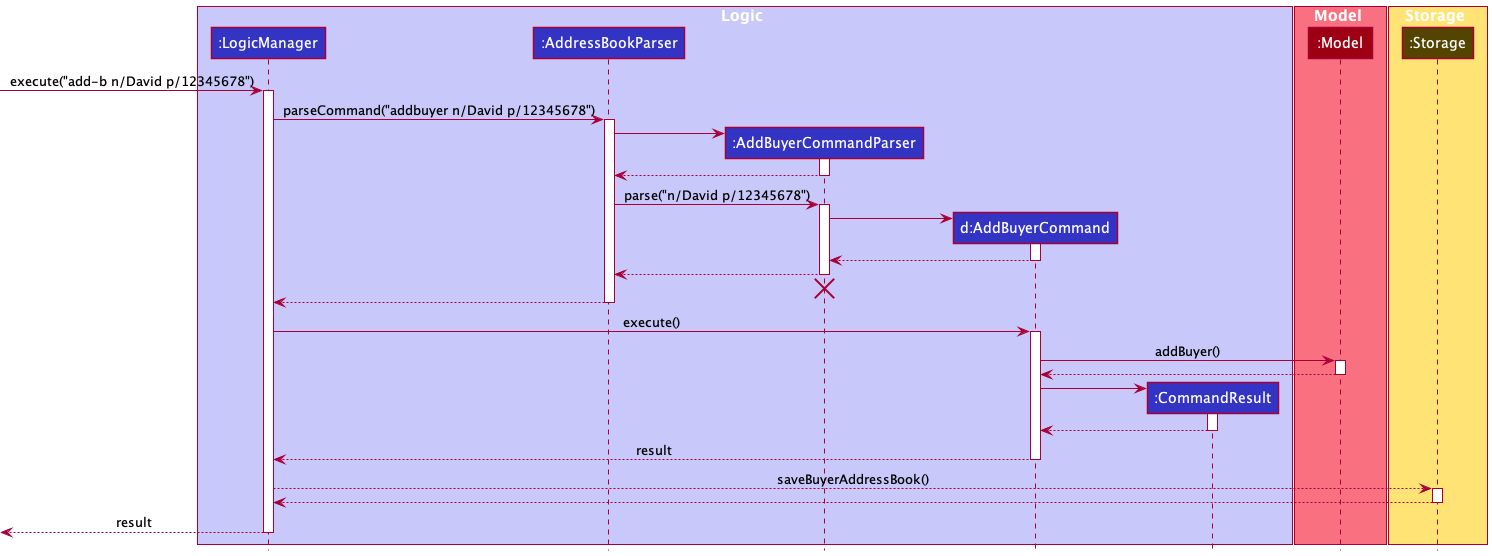

The diagram above was rendered by PlantUML. Its source (embedded in the PNG):
@startuml
'https://plantuml.com/sequence-diagram
!include style.puml


box Logic LOGIC_COLOR_T1
participant ":LogicManager" as LogicManager LOGIC_COLOR
participant ":AddressBookParser" as AddressBookParser LOGIC_COLOR
participant ":AddBuyerCommandParser" as AddBuyerCommandParser LOGIC_COLOR
participant "d:AddBuyerCommand" as AddBuyerCommand LOGIC_COLOR
participant ":CommandResult" as CommandResult LOGIC_COLOR
end box

box Model MODEL_COLOR_T1
participant ":Model" as Model MODEL_COLOR
end box

box Storage STORAGE_COLOR_T1
participant ":Storage" as Storage STORAGE_COLOR_T2

[-> LogicManager : execute("add-b n/David p/12345678")
activate LogicManager

LogicManager -> AddressBookParser : parseCommand("addbuyer n/David p/12345678")
activate AddressBookParser

create AddBuyerCommandParser
AddressBookParser -> AddBuyerCommandParser
activate AddBuyerCommandParser

AddBuyerCommandParser --> AddressBookParser
deactivate AddBuyerCommandParser

AddressBookParser -> AddBuyerCommandParser : parse("n/David p/12345678")
activate AddBuyerCommandParser

create AddBuyerCommand
AddBuyerCommandParser -> AddBuyerCommand
activate AddBuyerCommand

AddBuyerCommand --> AddBuyerCommandParser
deactivate AddBuyerCommand

AddBuyerCommandParser --> AddressBookParser
deactivate AddBuyerCommandParser
'Hidden arrow to position the destroy marker below the end of the activation bar.
AddBuyerCommandParser -[hidden]-> AddressBookParser
destroy AddBuyerCommandParser

AddressBookParser --> LogicManager
deactivate AddressBookParser

LogicManager -> AddBuyerCommand : execute()
activate AddBuyerCommand

AddBuyerCommand -> Model : addBuyer()
activate Model

Model --> AddBuyerCommand
deactivate Model



create CommandResult
AddBuyerCommand -> CommandResult
activate CommandResult

CommandResult --> AddBuyerCommand
deactivate CommandResult

AddBuyerCommand --> LogicManager : result
deactivate AddBuyerCommand

LogicManager --> Storage : saveBuyerAddressBook()
activate Storage

Storage --> LogicManager
deactivate Storage

[<--LogicManager : result
deactivate LogicManager
@enduml